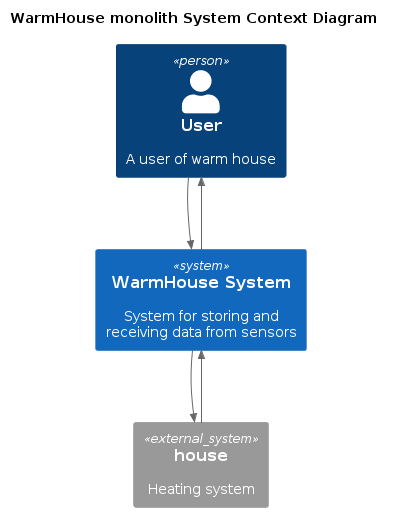

The diagram above was rendered by PlantUML. Its source (embedded in the PNG):
@startuml
title WarmHouse monolith System Context Diagram

top to bottom direction

!includeurl https://raw.githubusercontent.com/RicardoNiepel/C4-PlantUML/master/C4_Component.puml

Person(user, "User", "A user of warm house")
System_Ext(house,"house","Heating system")

System(WarmHouse,"WarmHouse System","System for storing and receiving data from sensors")

Rel(user,WarmHouse,"")
Rel(WarmHouse,user,"")

Rel(house,WarmHouse,"")
Rel(WarmHouse,house,"")

@enduml